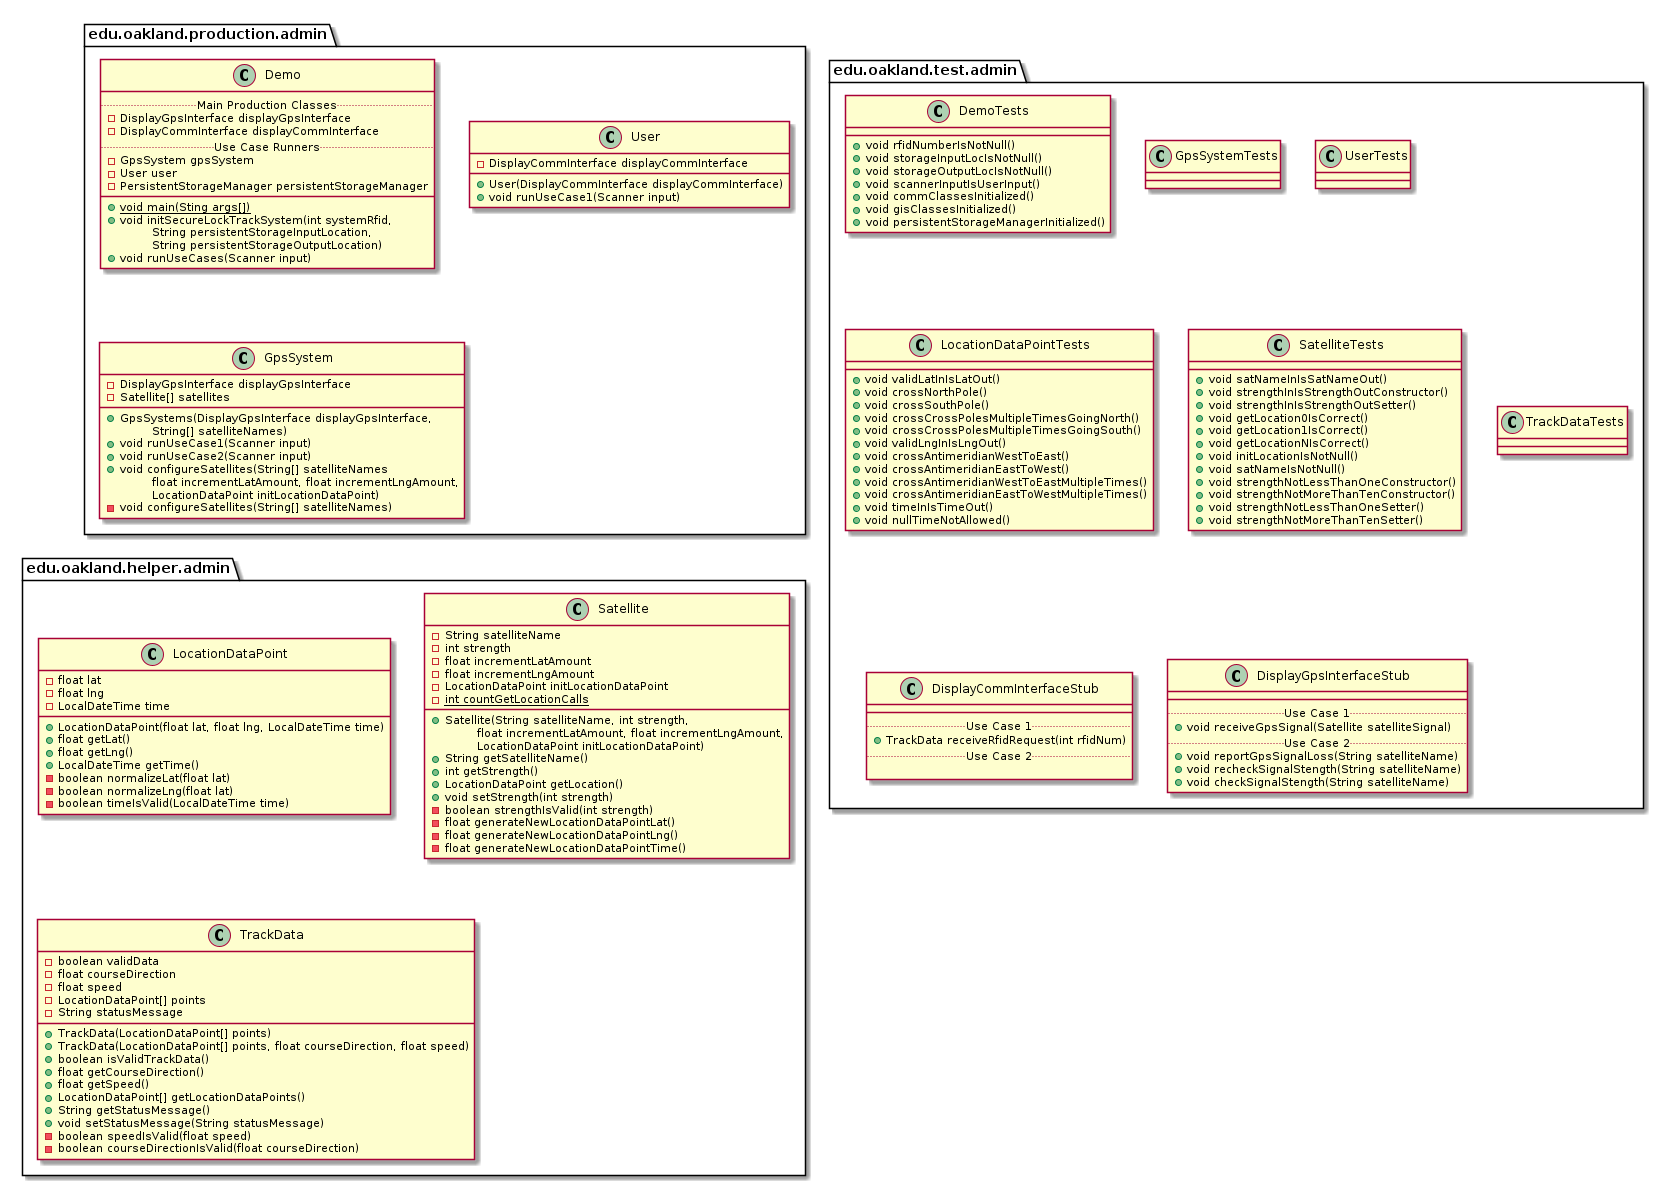

The diagram above was rendered by PlantUML. Its source (embedded in the PNG):
@startuml AdminPackages


package edu.oakland.production.admin {

}


package edu.oakland.production.admin {
    class Demo {
        .. Main Production Classes ..
        - DisplayGpsInterface displayGpsInterface
        - DisplayCommInterface displayCommInterface
        .. Use Case Runners ..
        - GpsSystem gpsSystem
        - User user
        - PersistentStorageManager persistentStorageManager
        __
        {static} + void main(Sting args[])
        + void initSecureLockTrackSystem(int systemRfid,
        \tString persistentStorageInputLocation,
        \tString persistentStorageOutputLocation)
        + void runUseCases(Scanner input)
    }
}


package edu.oakland.production.admin {
    class User {
        - DisplayCommInterface displayCommInterface
        + User(DisplayCommInterface displayCommInterface)
        + void runUseCase1(Scanner input)
    }
}


package edu.oakland.production.admin {
    class GpsSystem {
        - DisplayGpsInterface displayGpsInterface
        - Satellite[] satellites
        __
        + GpsSystems(DisplayGpsInterface displayGpsInterface,
        \tString[] satelliteNames)
        + void runUseCase1(Scanner input)
        + void runUseCase2(Scanner input)
        + void configureSatellites(String[] satelliteNames
        \tfloat incrementLatAmount, float incrementLngAmount,
        \tLocationDataPoint initLocationDataPoint)
        - void configureSatellites(String[] satelliteNames)
    }
}



package edu.oakland.test.admin {
    
}


package edu.oakland.test.admin {
    class DemoTests {
        + void rfidNumberIsNotNull()
        + void storageInputLocIsNotNull()
        + void storageOutputLocIsNotNull()
        + void scannerInputIsUserInput()
        + void commClassesInitialized()
        + void gisClassesInitialized()
        + void persistentStorageManagerInitialized()
    }
}


package edu.oakland.test.admin {
    class GpsSystemTests {

    }
}


package edu.oakland.test.admin {
    class UserTests {

    }
}


package edu.oakland.test.admin {
    class LocationDataPointTests {
        + void validLatInIsLatOut()
        + void crossNorthPole()
        + void crossSouthPole()
        + void crossCrossPolesMultipleTimesGoingNorth()
        + void crossCrossPolesMultipleTimesGoingSouth()
        + void validLngInIsLngOut()
        + void crossAntimeridianWestToEast()
        + void crossAntimeridianEastToWest()
        + void crossAntimeridianWestToEastMultipleTimes()
        + void crossAntimeridianEastToWestMultipleTimes()
        + void timeInIsTimeOut()
        + void nullTimeNotAllowed()
    }
}


package edu.oakland.test.admin {
    class SatelliteTests {
       + void satNameInIsSatNameOut()
       + void strengthInIsStrengthOutConstructor()
       + void strengthInIsStrengthOutSetter()
       + void getLocation0IsCorrect()
       + void getLocation1IsCorrect()
       + void getLocationNIsCorrect()
       + void initLocationIsNotNull()
       + void satNameIsNotNull() 
       + void strengthNotLessThanOneConstructor()
       + void strengthNotMoreThanTenConstructor()
       + void strengthNotLessThanOneSetter()
       + void strengthNotMoreThanTenSetter()
    }
}


package edu.oakland.test.admin {
    class TrackDataTests {
        
    }
}


package edu.oakland.test.admin {
    class DisplayCommInterfaceStub {
        __
        .. Use Case 1 ..
        + TrackData receiveRfidRequest(int rfidNum)
        .. Use Case 2 ..

    }
}


package edu.oakland.test.admin {
    class DisplayGpsInterfaceStub {
        __
        .. Use Case 1 ..
        + void receiveGpsSignal(Satellite satelliteSignal)
        .. Use Case 2 ..
        + void reportGpsSignalLoss(String satelliteName)
        + void recheckSignalStength(String satelliteName)
        + void checkSignalStength(String satelliteName)
    }
}



package edu.oakland.helper.admin {
    
}


package edu.oakland.helper.admin {
    class LocationDataPoint {
        - float lat
        - float lng
        - LocalDateTime time
        + LocationDataPoint(float lat, float lng, LocalDateTime time)
        + float getLat()
        + float getLng()
        + LocalDateTime getTime()
        - boolean normalizeLat(float lat)
        - boolean normalizeLng(float lat)
        - boolean timeIsValid(LocalDateTime time)
    }
}


package edu.oakland.helper.admin {
    class Satellite {
        - String satelliteName
        - int strength
        - float incrementLatAmount
        - float incrementLngAmount
        - LocationDataPoint initLocationDataPoint
        {static} - int countGetLocationCalls
        __
        + Satellite(String satelliteName, int strength,
        \tfloat incrementLatAmount, float incrementLngAmount,
        \tLocationDataPoint initLocationDataPoint)
        + String getSatelliteName()
        + int getStrength()
        + LocationDataPoint getLocation()
        + void setStrength(int strength)
        - boolean strengthIsValid(int strength)
        - float generateNewLocationDataPointLat()
        - float generateNewLocationDataPointLng()
        - float generateNewLocationDataPointTime()
    }
}


package edu.oakland.helper.admin {
    class TrackData {
        - boolean validData
        - float courseDirection
        - float speed
        - LocationDataPoint[] points
        - String statusMessage
        + TrackData(LocationDataPoint[] points)
        + TrackData(LocationDataPoint[] points, float courseDirection, float speed)
        + boolean isValidTrackData()
        + float getCourseDirection()
        + float getSpeed()
        + LocationDataPoint[] getLocationDataPoints()
        + String getStatusMessage()
        + void setStatusMessage(String statusMessage)
        - boolean speedIsValid(float speed)
        - boolean courseDirectionIsValid(float courseDirection)
    }
}



@enduml